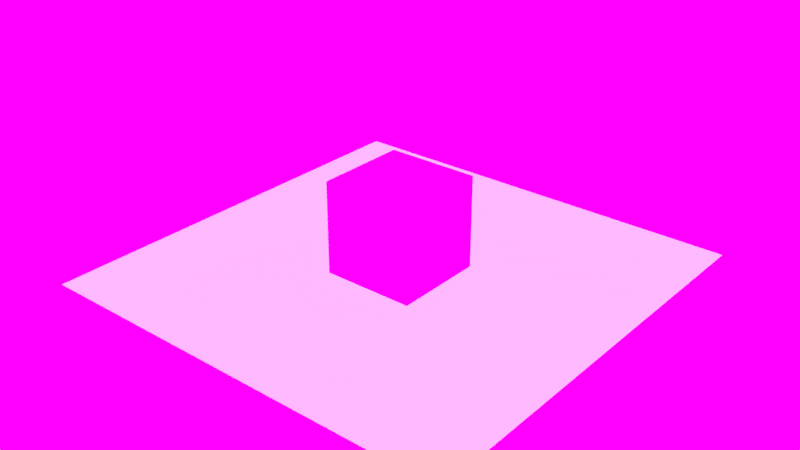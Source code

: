 # Source: missing_textures_dir_up.blend  (saved by Blender 3.6.13; exported with 4.5.12 LTS)
import bpy
from mathutils import Matrix  # noqa: F401  (used for matrix-valued properties, if any)

bpy.ops.wm.read_factory_settings(use_empty=True)
scene = bpy.context.scene
scene.name = 'Scene'

# ---- collections
col_collection_1 = bpy.data.collections.new('Collection 1'); scene.collection.children.link(col_collection_1)

# ---- images (referenced by path relative to the original .blend; pixels are not part of the script)
import os
ASSET_DIR = os.environ.get("B2B_ASSET_DIR", "")  # directory of the original .blend (textures are referenced by path, not embedded)
HERE = os.path.dirname(os.path.abspath(__file__))  # packed textures are extracted next to this script under _unpacked/

def load_image(name, relpath, width, height, colorspace="sRGB"):
    """Load a texture the original file referenced (path relative to the .blend, or extracted next to this script)."""
    p = next((c for c in (os.path.join(HERE, relpath), os.path.join(ASSET_DIR, relpath)) if relpath and os.path.exists(c)), "")
    if p:
        img = bpy.data.images.load(p, check_existing=True)
        img.name = name
    else:  # same state as the original file: an image datablock whose file is absent (Cycles renders it pink)
        img = bpy.data.images.new(name, width, height)
        img.source = "FILE"
        img.filepath = "//" + (relpath or name)
    img.colorspace_settings.name = colorspace
    return img
img_marble_decoration_color = load_image('marble_decoration-color', 'marble_decoration-color.png', 1024, 1024, 'sRGB')
img_golden_palace_2__old_bagan = load_image('Golden Palace 2, Old Bagan', 'Golden Palace 2, Old Bagan-1k.exr', 1024, 1024, 'Linear Rec.709')

# ---- materials (node trees are filled in below, after node groups)
mat_materiaal = bpy.data.materials.new('Materiaal')
mat_materiaal.displacement_method = 'DISPLACEMENT'
mat_materiaal.alpha_threshold = 0.0
mat_materiaal.use_transparent_shadow = False
mat_materiaal.diffuse_color = (0.8, 0.03218, 0.3684, 1.0)
mat_materiaal.roughness = 0.5

# ---- material node trees
mat_materiaal.use_nodes = True; mat_materiaal.node_tree.nodes.clear()
_N = mat_materiaal.node_tree.nodes; _L = mat_materiaal.node_tree.links
n0 = _N.new('ShaderNodeOutputMaterial'); n0.name = 'Material Output'; n0.location = (300, 300)
n1 = _N.new('ShaderNodeBsdfDiffuse'); n1.name = 'Diffuse BSDF'; n1.location = (10, 300)
n2 = _N.new('ShaderNodeTexImage'); n2.name = 'Image Texture'; n2.location = (-180, 300)
n2.width = 140
n2.image = img_marble_decoration_color
_L.new(n1.outputs[0], n0.inputs[0])
_L.new(n2.outputs[0], n1.inputs[0])
n0.is_active_output = True

# ---- world
world_world = bpy.data.worlds.new('World'); scene.world = world_world
world_world.use_nodes = True; world_world.node_tree.nodes.clear()
_N = world_world.node_tree.nodes; _L = world_world.node_tree.links
n0 = _N.new('ShaderNodeOutputWorld'); n0.name = 'World Output'; n0.location = (300, 300)
n1 = _N.new('ShaderNodeBackground'); n1.name = 'Background'; n1.location = (10, 300)
n1.inputs[1].default_value = 3.1
n2 = _N.new('ShaderNodeMapping'); n2.name = 'Mapping'; n2.location = (-614, 294)
n3 = _N.new('ShaderNodeTexCoord'); n3.name = 'Texture Coordinate'; n3.location = (-814, 275)
n4 = _N.new('ShaderNodeTexEnvironment'); n4.name = 'Environment Texture'; n4.location = (-224, 300)
n4.width = 140
n4.image = img_golden_palace_2__old_bagan
_L.new(n1.outputs[0], n0.inputs[0])
_L.new(n3.outputs[0], n2.inputs[0])
_L.new(n2.outputs[0], n4.inputs[0])
_L.new(n4.outputs[0], n1.inputs[0])
n0.is_active_output = True
world_world.color = (0.05088, 0.05088, 0.05088)
world_world.use_sun_shadow = False
world_world.sun_shadow_jitter_overblur = 0.0
world_world.cycles.sampling_method = 'MANUAL'

# ---- meshes
me_plane = bpy.data.meshes.new('Plane')
me_plane.from_pydata([(-1.0, -1.0, 0.0), (1.0, -1.0, 0.0), (-1.0, 1.0, 0.0), (1.0, 1.0, 0.0)], [], [(0, 1, 3, 2)])
me_plane.use_remesh_preserve_volume = False
me_plane.use_remesh_preserve_attributes = False
me_plane.use_mirror_vertex_groups = False
me_plane.update()
me_cube = bpy.data.meshes.new('Cube³')
me_cube.from_pydata([(-1.0, -1.0, -1.0), (-1.0, -1.0, 1.0), (-1.0, 1.0, -1.0), (-1.0, 1.0, 1.0), (1.0, -1.0, -1.0), (1.0, -1.0, 1.0), (1.0, 1.0, -1.0), (1.0, 1.0, 1.0)], [], [(0, 1, 3, 2), (2, 3, 7, 6), (6, 7, 5, 4), (4, 5, 1, 0), (2, 6, 4, 0), (7, 3, 1, 5)])
_uv = me_cube.uv_layers.new(name='UVMap')
_uv.uv.foreach_set('vector', [0.25, 0.0, 0.25, 1.0, 0.75, 1.0, 0.75, 0.0, 0.25, 0.0, 0.25, 1.0, 0.75, 1.0, 0.75, 0.0, 0.75, 0.0, 0.75, 1.0, 0.25, 1.0, 0.25, 0.0, 0.75, 0.0, 0.75, 1.0, 0.25, 1.0, 0.25, 0.0, 0.25, 1.0, 0.75, 1.0, 0.75, 0.0, 0.25, 0.0, 0.75, 1.0, 0.25, 1.0, 0.25, 0.0, 0.75, 0.0])
me_cube.materials.append(mat_materiaal)
me_cube.use_remesh_preserve_volume = False
me_cube.use_remesh_preserve_attributes = False
me_cube.use_mirror_vertex_groups = False
me_cube.update()

# ---- objects
ob_plane = bpy.data.objects.new('Plane', me_plane)
ob_mlaut = bpy.data.objects.new('ümlaut', me_cube)

# ---- transforms, parenting, visibility, modifiers, constraints
ob_plane.location = (0.0, 0.0, 0.0)
ob_plane.scale = (4.692, 4.692, 4.692)
ob_plane.lineart.crease_threshold = 0.0
ob_mlaut.location = (0.0, 0.0, 1.0)
ob_mlaut.lineart.crease_threshold = 0.0

# ---- collection membership
col_collection_1.objects.link(ob_plane)
col_collection_1.objects.link(ob_mlaut)

# ---- scene / render settings (as saved in the file)
scene.frame_start = 1; scene.frame_end = 250; scene.frame_set(1)
scene.render.engine = 'BLENDER_EEVEE_NEXT'
scene.render.image_settings.file_format = 'FFMPEG'
scene.render.resolution_percentage = 50
scene.render.dither_intensity = 0.0
scene.cycles.use_denoising = False
scene.cycles.samples = 128
scene.cycles.sampling_pattern = 'TABULATED_SOBOL'
scene.cycles.use_adaptive_sampling = False
scene.cycles.use_light_tree = False
scene.view_settings.view_transform = 'Standard'
bpy.context.view_layer.update()

# ---- added for rendering (the .blend has no active camera and no usable light): camera, sun
cam_auto = bpy.data.cameras.new('AutoCamera')
cam_auto.lens = 50.0
cam_auto.sensor_width = 36.0
cam_auto.clip_end = 1000.0
ob_auto_camera = bpy.data.objects.new('AutoCamera', cam_auto)
scene.collection.objects.link(ob_auto_camera)
ob_auto_camera.location = (12.4179, -14.9014, 10.9343)
ob_auto_camera.rotation_euler = (1.09748, -7.21219e-08, 0.694738)
scene.camera = ob_auto_camera
light_auto_sun = bpy.data.lights.new('AutoSun', 'SUN')
light_auto_sun.energy = 3.0
light_auto_sun.angle = 0.0523599
ob_auto_sun = bpy.data.objects.new('AutoSun', light_auto_sun)
scene.collection.objects.link(ob_auto_sun)
ob_auto_sun.rotation_euler = (0.872665, 0.174533, 0.523599)
bpy.context.view_layer.update()
